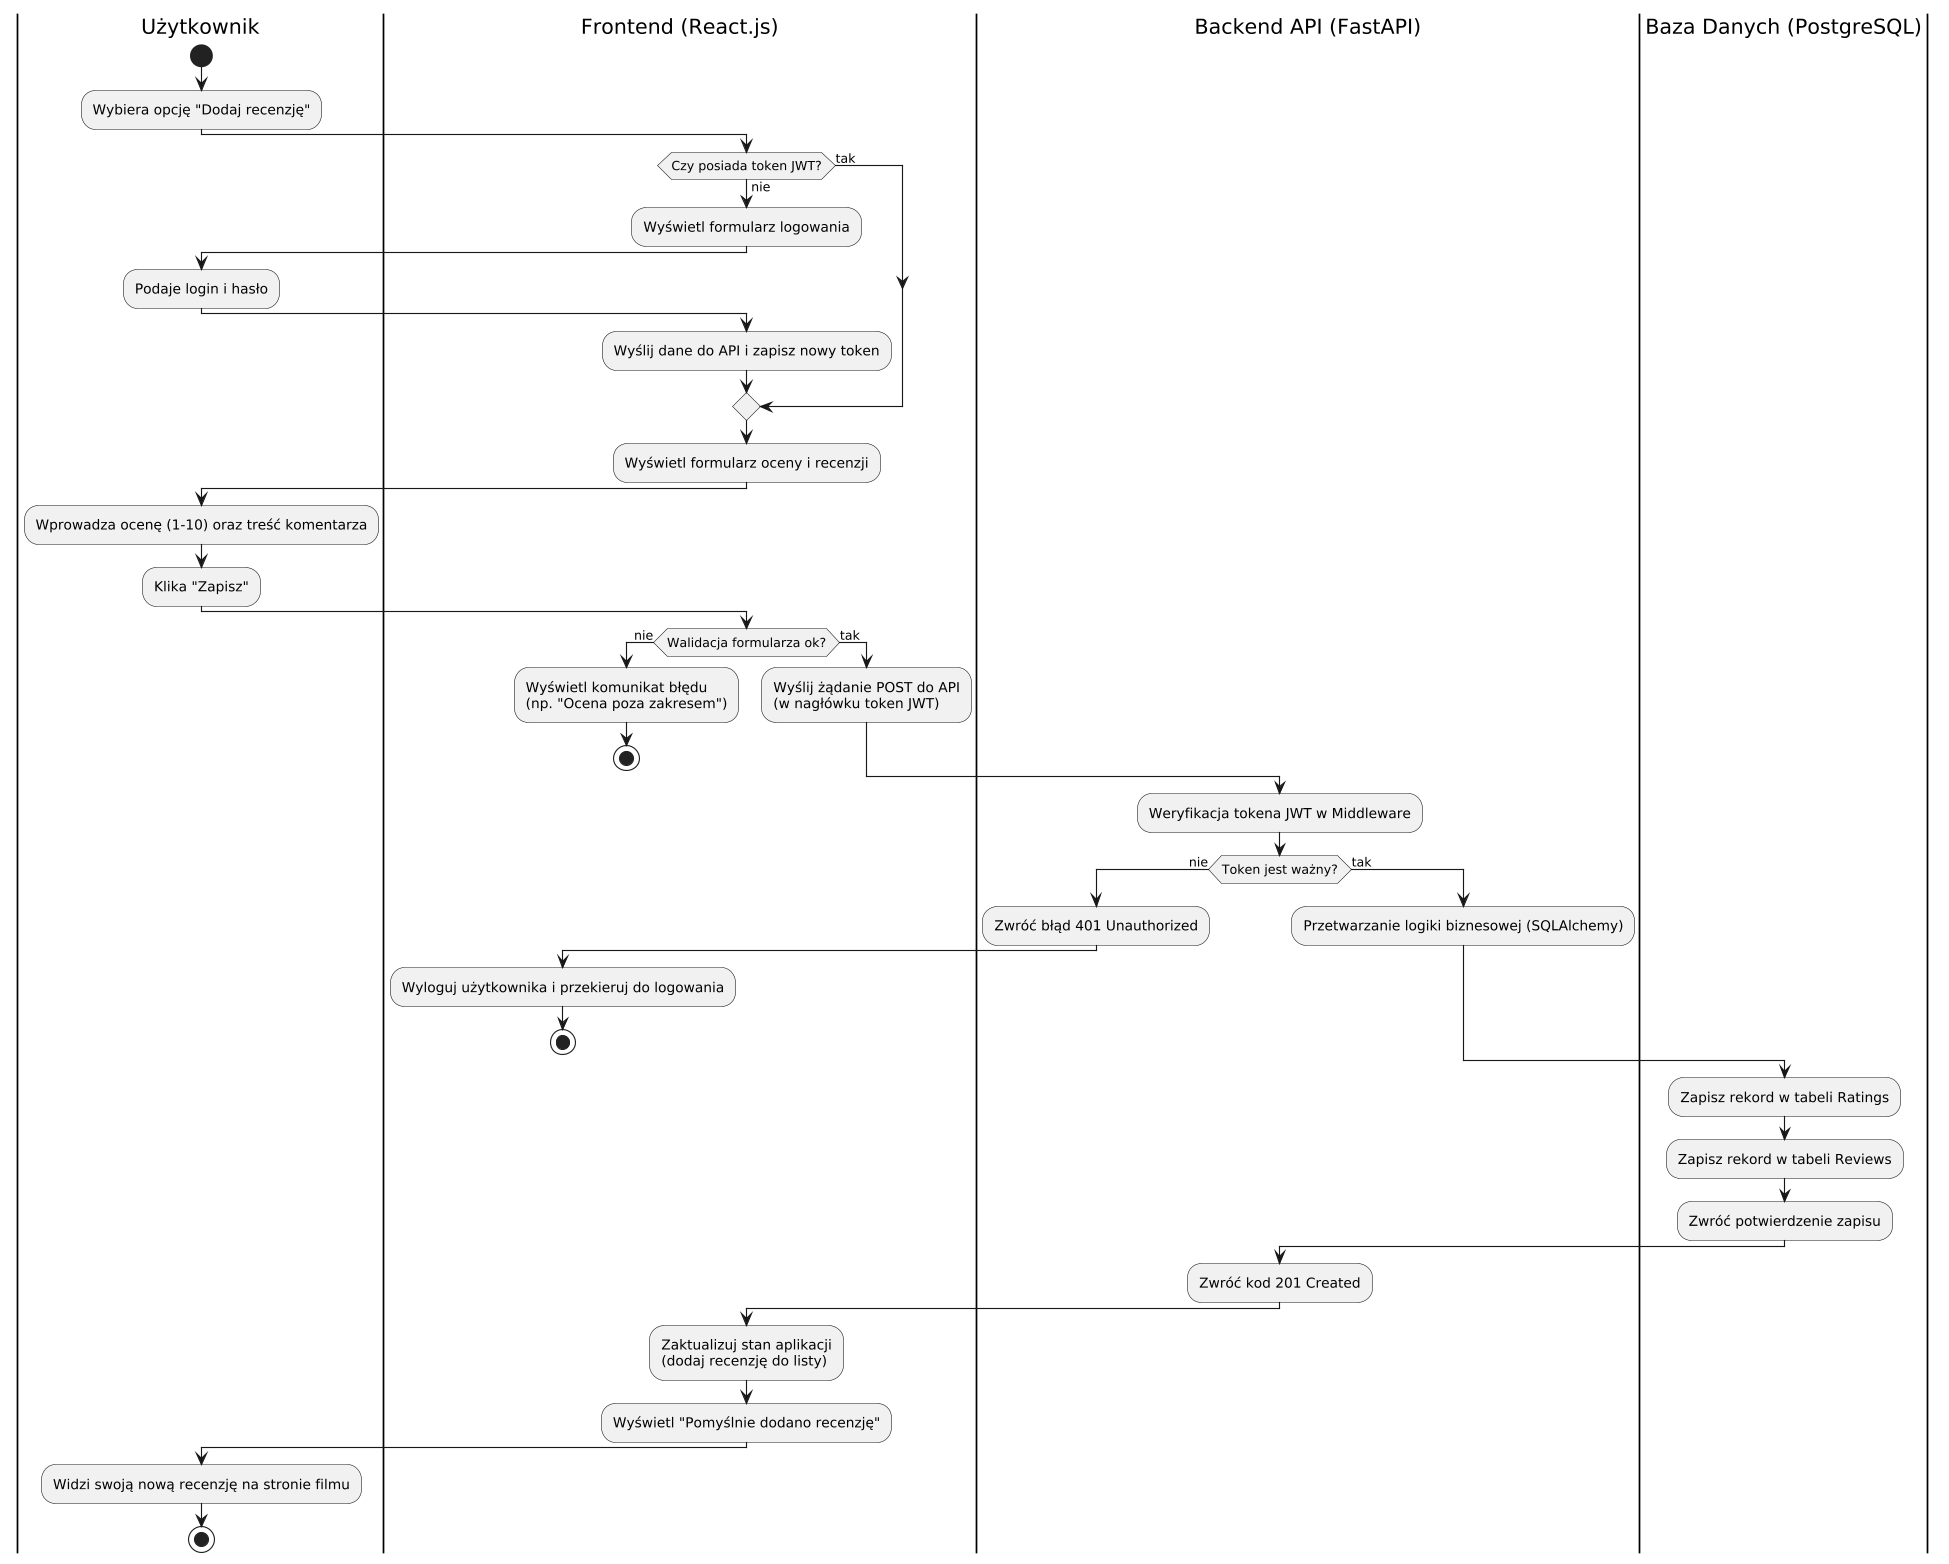

The diagram above was rendered by PlantUML. Its source (embedded in the PNG):
@startuml diagram-aktywnosci
' Diagram aktywnosci - dodawanie oceny i recenzji (z torami odpowiedzialnosci)
skinparam dpi 110
skinparam shadowing false

|Użytkownik|
start
:Wybiera opcję "Dodaj recenzję";

|Frontend (React.js)|
if (Czy posiada token JWT?) then (nie)
  :Wyświetl formularz logowania;
  |Użytkownik|
  :Podaje login i hasło;
  |Frontend (React.js)|
  :Wyślij dane do API i zapisz nowy token;
else (tak)
endif
:Wyświetl formularz oceny i recenzji;

|Użytkownik|
:Wprowadza ocenę (1-10) oraz treść komentarza;
:Klika "Zapisz";

|Frontend (React.js)|
if (Walidacja formularza ok?) then (nie)
  :Wyświetl komunikat błędu\n(np. "Ocena poza zakresem");
  stop
else (tak)
  :Wyślij żądanie POST do API\n(w nagłówku token JWT);
endif

|Backend API (FastAPI)|
:Weryfikacja tokena JWT w Middleware;
if (Token jest ważny?) then (nie)
  :Zwróć błąd 401 Unauthorized;
  |Frontend (React.js)|
  :Wyloguj użytkownika i przekieruj do logowania;
  stop
else (tak)
  |Backend API (FastAPI)|
  :Przetwarzanie logiki biznesowej (SQLAlchemy);
endif

|Baza Danych (PostgreSQL)|
:Zapisz rekord w tabeli Ratings;
:Zapisz rekord w tabeli Reviews;
:Zwróć potwierdzenie zapisu;

|Backend API (FastAPI)|
:Zwróć kod 201 Created;

|Frontend (React.js)|
:Zaktualizuj stan aplikacji\n(dodaj recenzję do listy);
:Wyświetl "Pomyślnie dodano recenzję";

|Użytkownik|
:Widzi swoją nową recenzję na stronie filmu;
stop
@enduml